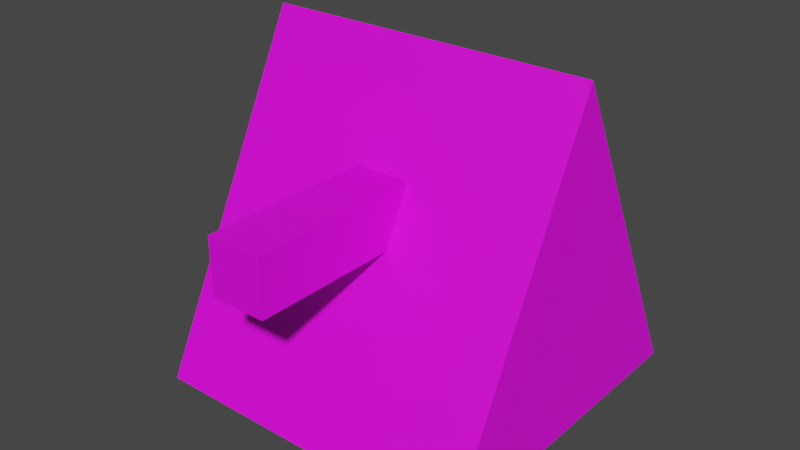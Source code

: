 # Source: player.blend  (saved by Blender 2.82.6; exported with 4.5.12 LTS)
import bpy
from mathutils import Matrix  # noqa: F401  (used for matrix-valued properties, if any)

bpy.ops.wm.read_factory_settings(use_empty=True)
scene = bpy.context.scene
scene.name = 'Scene'

# ---- collections
col_collection = bpy.data.collections.new('Collection'); scene.collection.children.link(col_collection)

# ---- images (referenced by path relative to the original .blend; pixels are not part of the script)
import os
ASSET_DIR = os.environ.get("B2B_ASSET_DIR", "")  # directory of the original .blend (textures are referenced by path, not embedded)
HERE = os.path.dirname(os.path.abspath(__file__))  # packed textures are extracted next to this script under _unpacked/

def load_image(name, relpath, width, height, colorspace="sRGB"):
    """Load a texture the original file referenced (path relative to the .blend, or extracted next to this script)."""
    p = next((c for c in (os.path.join(HERE, relpath), os.path.join(ASSET_DIR, relpath)) if relpath and os.path.exists(c)), "")
    if p:
        img = bpy.data.images.load(p, check_existing=True)
        img.name = name
    else:  # same state as the original file: an image datablock whose file is absent (Cycles renders it pink)
        img = bpy.data.images.new(name, width, height)
        img.source = "FILE"
        img.filepath = "//" + (relpath or name)
    img.colorspace_settings.name = colorspace
    return img
img_player_base_png = load_image('player_base.png', 'player_base.png', 1024, 1024, 'sRGB')
img_player_cannon_png = load_image('player_cannon.png', 'player_cannon.png', 1024, 1024, 'sRGB')

# ---- materials (node trees are filled in below, after node groups)
mat_material_001 = bpy.data.materials.new('Material.001')
mat_material_001.use_transparent_shadow = False
mat_material_002 = bpy.data.materials.new('Material.002')
mat_material_002.use_transparent_shadow = False

# ---- material node trees
mat_material_001.use_nodes = True; mat_material_001.node_tree.nodes.clear()
_N = mat_material_001.node_tree.nodes; _L = mat_material_001.node_tree.links
n0 = _N.new('ShaderNodeBsdfPrincipled'); n0.name = 'Principled BSDF'; n0.location = (0, 300)
n0.distribution = 'GGX'
n0.subsurface_method = 'BURLEY'
n0.inputs[3].default_value = 1.45
n0.inputs[27].default_value = (0.0, 0.0, 0.0, 1.0)
n0.inputs[28].default_value = 1.0
n1 = _N.new('ShaderNodeOutputMaterial'); n1.name = 'Material Output'; n1.location = (300, 300)
n2 = _N.new('ShaderNodeTexImage'); n2.name = 'Image Texture'; n2.location = (-300, 300)
n2.label = 'Base Color'
n2.image = img_player_base_png
_L.new(n0.outputs[0], n1.inputs[0])
_L.new(n2.outputs[0], n0.inputs[0])
n1.is_active_output = True
mat_material_002.use_nodes = True; mat_material_002.node_tree.nodes.clear()
_N = mat_material_002.node_tree.nodes; _L = mat_material_002.node_tree.links
n0 = _N.new('ShaderNodeBsdfPrincipled'); n0.name = 'Principled BSDF'; n0.location = (0, 300)
n0.distribution = 'GGX'
n0.subsurface_method = 'BURLEY'
n0.inputs[3].default_value = 1.45
n0.inputs[27].default_value = (0.0, 0.0, 0.0, 1.0)
n0.inputs[28].default_value = 1.0
n1 = _N.new('ShaderNodeOutputMaterial'); n1.name = 'Material Output'; n1.location = (300, 300)
n2 = _N.new('ShaderNodeTexImage'); n2.name = 'Image Texture'; n2.location = (-300, 300)
n2.label = 'Base Color'
n2.image = img_player_cannon_png
_L.new(n0.outputs[0], n1.inputs[0])
_L.new(n2.outputs[0], n0.inputs[0])
n1.is_active_output = True

# ---- world
world_world = bpy.data.worlds.new('World'); scene.world = world_world
world_world.use_nodes = True; world_world.node_tree.nodes.clear()
_N = world_world.node_tree.nodes; _L = world_world.node_tree.links
n0 = _N.new('ShaderNodeOutputWorld'); n0.name = 'World Output'; n0.location = (300, 300)
n1 = _N.new('ShaderNodeBackground'); n1.name = 'Background'; n1.location = (10, 300)
n1.inputs[0].default_value = (0.05088, 0.05088, 0.05088, 1.0)
_L.new(n1.outputs[0], n0.inputs[0])
n0.is_active_output = True
world_world.color = (0.05088, 0.05088, 0.05088)
world_world.use_sun_shadow = False
world_world.sun_shadow_jitter_overblur = 0.0

# ---- meshes
me_cube_007 = bpy.data.meshes.new('Cube.007')
me_cube_007.from_pydata([(-0.3451, -0.3451, -0.3451), (-0.3451, 0.0, 0.3451), (-0.3451, 0.3451, -0.3451), (0.3451, -0.3451, -0.3451), (0.3451, 0.3451, -0.3451), (0.3451, 0.0, 0.3451)], [], [(0, 1, 2), (1, 4, 2), (4, 5, 3), (5, 0, 3), (4, 0, 2), (1, 5, 4), (5, 1, 0), (4, 3, 0)])
_uv = me_cube_007.uv_layers.new(name='Cube_007-mesh-map-0')
_uv.uv.foreach_set('vector', [0.375, 0.0, 0.625, 0.25, 0.375, 0.25, 0.625, 0.25, 0.375, 0.5, 0.375, 0.25, 0.375, 0.5, 0.625, 0.75, 0.375, 0.75, 0.625, 0.75, 0.375, 1.0, 0.375, 0.75, 0.375, 0.5, 0.125, 0.75, 0.125, 0.5, 0.625, 0.25, 0.625, 0.5, 0.375, 0.5, 0.625, 0.75, 0.625, 1.0, 0.375, 1.0, 0.375, 0.5, 0.375, 0.75, 0.125, 0.75])
me_cube_007.materials.append(mat_material_001)
me_cube_007.use_remesh_fix_poles = True
me_cube_007.use_remesh_preserve_attributes = False
me_cube_007.use_mirror_vertex_groups = False
me_cube_007.update()
me_cube_008 = bpy.data.meshes.new('Cube.008')
me_cube_008.from_pydata([(-0.05722, -0.1959, -0.05717), (-0.05722, -0.1959, 0.05717), (-0.05722, 0.1959, -0.05717), (-0.05722, 0.1959, 0.05717), (0.05722, -0.1959, -0.05717), (0.05722, -0.1959, 0.05717), (0.05722, 0.1959, -0.05717), (0.05722, 0.1959, 0.05717)], [], [(1, 2, 0), (3, 6, 2), (7, 4, 6), (5, 0, 4), (6, 0, 2), (3, 5, 7), (1, 3, 2), (3, 7, 6), (7, 5, 4), (5, 1, 0), (6, 4, 0), (3, 1, 5)])
_uv = me_cube_008.uv_layers.new(name='Cube_008-mesh-map-0')
_uv.uv.foreach_set('vector', [0.625, 0.0, 0.375, 0.25, 0.375, 0.0, 0.625, 0.25, 0.375, 0.5, 0.375, 0.25, 0.625, 0.5, 0.375, 0.75, 0.375, 0.5, 0.625, 0.75, 0.375, 1.0, 0.375, 0.75, 0.375, 0.5, 0.125, 0.75, 0.125, 0.5, 0.875, 0.5, 0.625, 0.75, 0.625, 0.5, 0.625, 0.0, 0.625, 0.25, 0.375, 0.25, 0.625, 0.25, 0.625, 0.5, 0.375, 0.5, 0.625, 0.5, 0.625, 0.75, 0.375, 0.75, 0.625, 0.75, 0.625, 1.0, 0.375, 1.0, 0.375, 0.5, 0.375, 0.75, 0.125, 0.75, 0.875, 0.5, 0.875, 0.75, 0.625, 0.75])
me_cube_008.materials.append(mat_material_002)
me_cube_008.use_remesh_fix_poles = True
me_cube_008.use_remesh_preserve_attributes = False
me_cube_008.use_mirror_vertex_groups = False
me_cube_008.update()

# ---- objects
ob_cube = bpy.data.objects.new('Cube', me_cube_007)
ob_cube_001 = bpy.data.objects.new('Cube.001', me_cube_008)

# ---- transforms, parenting, visibility, modifiers, constraints
ob_cube.location = (3.541e-10, 0.03769, -0.009078)
ob_cube.lineart.crease_threshold = 0.0
ob_cube_001.location = (-2.217e-09, -0.2359, 0.05682)
ob_cube_001.lineart.crease_threshold = 0.0

# ---- collection membership
col_collection.objects.link(ob_cube)
col_collection.objects.link(ob_cube_001)

# ---- scene / render settings (as saved in the file)
scene.frame_start = 1; scene.frame_end = 250; scene.frame_set(1)
scene.render.engine = 'BLENDER_EEVEE_NEXT'
scene.cycles.use_denoising = False
scene.cycles.samples = 128
scene.cycles.sampling_pattern = 'TABULATED_SOBOL'
scene.cycles.use_adaptive_sampling = False
scene.cycles.use_light_tree = False
scene.view_settings.view_transform = 'Filmic'
bpy.context.view_layer.update()

# ---- added for rendering (the .blend has no active camera and no usable light): camera, sun
cam_auto = bpy.data.cameras.new('AutoCamera')
cam_auto.lens = 50.0
cam_auto.sensor_width = 36.0
cam_auto.clip_end = 1000.0
ob_auto_camera = bpy.data.objects.new('AutoCamera', cam_auto)
scene.collection.objects.link(ob_auto_camera)
ob_auto_camera.location = (1.17618, -1.43594, 0.93187)
ob_auto_camera.rotation_euler = (1.09748, -7.21219e-08, 0.694738)
scene.camera = ob_auto_camera
light_auto_sun = bpy.data.lights.new('AutoSun', 'SUN')
light_auto_sun.energy = 3.0
light_auto_sun.angle = 0.0523599
ob_auto_sun = bpy.data.objects.new('AutoSun', light_auto_sun)
scene.collection.objects.link(ob_auto_sun)
ob_auto_sun.rotation_euler = (0.872665, 0.174533, 0.523599)
bpy.context.view_layer.update()
